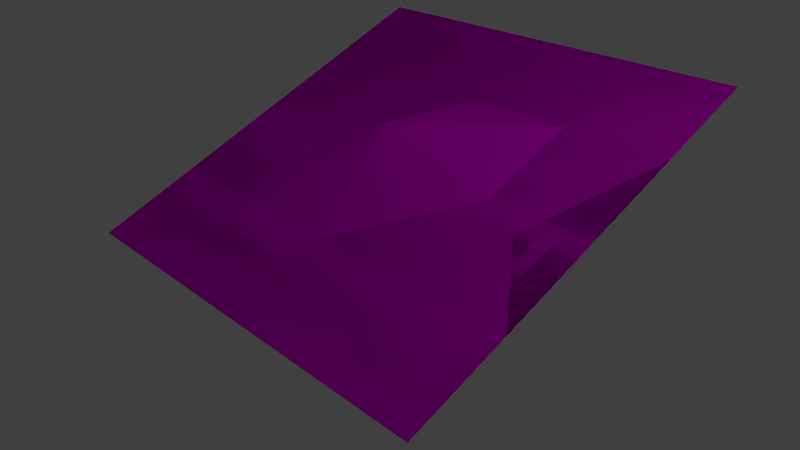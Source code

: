 # Source: uv_plane.blend  (saved by Blender 2.79.0; exported with 4.5.12 LTS)
import bpy
from mathutils import Matrix  # noqa: F401  (used for matrix-valued properties, if any)

bpy.ops.wm.read_factory_settings(use_empty=True)
scene = bpy.context.scene
scene.name = 'Scene'

# ---- collections
col_collection_1 = bpy.data.collections.new('Collection 1'); scene.collection.children.link(col_collection_1)

# ---- images (referenced by path relative to the original .blend; pixels are not part of the script)
import os
ASSET_DIR = os.environ.get("B2B_ASSET_DIR", "")  # directory of the original .blend (textures are referenced by path, not embedded)
HERE = os.path.dirname(os.path.abspath(__file__))  # packed textures are extracted next to this script under _unpacked/

def load_image(name, relpath, width, height, colorspace="sRGB"):
    """Load a texture the original file referenced (path relative to the .blend, or extracted next to this script)."""
    p = next((c for c in (os.path.join(HERE, relpath), os.path.join(ASSET_DIR, relpath)) if relpath and os.path.exists(c)), "")
    if p:
        img = bpy.data.images.load(p, check_existing=True)
        img.name = name
    else:  # same state as the original file: an image datablock whose file is absent (Cycles renders it pink)
        img = bpy.data.images.new(name, width, height)
        img.source = "FILE"
        img.filepath = "//" + (relpath or name)
    img.colorspace_settings.name = colorspace
    return img
img_sample = load_image('sample', '', 1024, 1024, 'sRGB')

# ---- materials (node trees are filled in below, after node groups)
mat_material_001 = bpy.data.materials.new('Material.001')
mat_material_001.alpha_threshold = 0.0
mat_material_001.roughness = 0.5

# ---- material node trees
mat_material_001.use_nodes = True; mat_material_001.node_tree.nodes.clear()
_N = mat_material_001.node_tree.nodes; _L = mat_material_001.node_tree.links
n0 = _N.new('ShaderNodeOutputMaterial'); n0.name = 'Material Output'; n0.location = (300, 300)
n1 = _N.new('ShaderNodeBsdfDiffuse'); n1.name = 'Diffuse BSDF'; n1.location = (10, 300)
n2 = _N.new('ShaderNodeTexImage'); n2.name = 'Image Texture'; n2.location = (-180, 300)
n2.width = 140
n2.image = img_sample
_L.new(n1.outputs[0], n0.inputs[0])
_L.new(n2.outputs[0], n1.inputs[0])
n0.is_active_output = True

# ---- world
world_world = bpy.data.worlds.new('World'); scene.world = world_world
world_world.color = (0.05088, 0.05088, 0.05088)
world_world.use_sun_shadow = False
world_world.sun_shadow_jitter_overblur = 0.0
world_world.cycles.sampling_method = 'MANUAL'

# ---- cameras
cam_camera = bpy.data.cameras.new('Camera')
cam_camera.clip_end = 100.0
cam_camera.lens = 35.0
cam_camera.sensor_width = 32.0
cam_camera.sensor_height = 18.0
cam_camera.ortho_scale = 7.314
cam_camera.dof.focus_distance = 0.0

# ---- lights
light_lamp = bpy.data.lights.new('Lamp', 'POINT')
light_lamp.transmission_factor = 0.0
light_lamp.cutoff_distance = 30.0
light_lamp.energy = 100.0
light_lamp.shadow_buffer_clip_start = 1.001
light_lamp.shadow_soft_size = 0.1
light_lamp.shadow_maximum_resolution = 0.006
light_lamp.use_absolute_resolution = True

# ---- meshes
me_plane = bpy.data.meshes.new('Plane')
me_plane.from_pydata([(-3.838, -1.748, 0.0), (2.696, -1.748, 0.0), (-3.838, 4.786, 0.0), (2.696, 4.786, 0.0), (-3.838, -1.748, 0.0), (2.696, -1.748, 0.0), (-3.838, 4.786, 0.0), (2.696, 4.786, 0.0), (-3.838, 1.519, 0.0), (-0.5714, -1.748, 0.0), (2.696, 1.519, 0.0), (-0.5714, 4.786, 0.0), (-0.5714, 1.519, 0.7658), (-3.838, -0.1143, 0.0), (1.062, -1.748, 0.0), (2.696, 3.153, 0.0), (-2.205, 4.786, 0.0), (-3.838, 3.153, 0.0), (-2.205, -1.748, 0.0), (2.696, -0.1143, 0.0), (1.062, 4.786, 0.0), (-0.5714, 3.153, 0.0), (-0.5714, -0.1143, 0.0), (-2.205, 1.519, 0.0), (1.062, 1.519, 0.0), (1.062, -0.1143, 0.0), (-2.205, -0.1143, 0.0), (-2.205, 3.153, 0.0), (1.062, 3.153, 0.0)], [], [(0, 2, 3, 1), (28, 15, 7, 20), (1, 3, 7, 15, 10, 19, 5), (2, 0, 4, 13, 8, 17, 6), (3, 2, 6, 16, 11, 20, 7), (0, 1, 5, 14, 9, 18, 4), (27, 21, 11, 16), (26, 22, 12, 23), (25, 19, 10, 24), (22, 25, 24, 12), (9, 14, 25, 22), (14, 5, 19, 25), (13, 26, 23, 8), (4, 18, 26, 13), (18, 9, 22, 26), (17, 27, 16, 6), (8, 23, 27, 17), (23, 12, 21, 27), (21, 28, 20, 11), (12, 24, 28, 21), (24, 10, 15, 28)])
_uv = me_plane.uv_layers.new(name='UVMap')
_uv.uv.foreach_set('vector', [0.0001, 9.998e-05, 9.998e-05, 0.9999, 0.9999, 0.9999, 0.9999, 9.998e-05, 0.75, 0.75, 0.9999, 0.75, 0.9999, 0.9999, 0.75, 0.9999, 0.9999, 9.998e-05, 0.9999, 0.9999, 0.9999, 0.9999, 0.9999, 0.75, 0.9999, 0.5, 0.9999, 0.25, 0.9999, 9.998e-05, 9.998e-05, 0.9999, 0.0001, 9.998e-05, 0.0001, 9.998e-05, 0.0001, 0.25, 0.0001, 0.5, 9.999e-05, 0.75, 9.998e-05, 0.9999, 0.9999, 0.9999, 9.998e-05, 0.9999, 9.998e-05, 0.9999, 0.25, 0.9999, 0.5, 0.9999, 0.75, 0.9999, 0.9999, 0.9999, 0.0001, 9.998e-05, 0.9999, 9.998e-05, 0.9999, 9.998e-05, 0.75, 9.998e-05, 0.5, 9.998e-05, 0.2501, 9.998e-05, 0.0001, 9.998e-05, 0.2501, 0.75, 0.5, 0.75, 0.5, 0.9999, 0.25, 0.9999, 0.2501, 0.25, 0.5, 0.25, 0.5, 0.5, 0.2501, 0.5, 0.75, 0.25, 0.9999, 0.25, 0.9999, 0.5, 0.75, 0.5, 0.5, 0.25, 0.75, 0.25, 0.75, 0.5, 0.5, 0.5, 0.5, 9.998e-05, 0.75, 9.998e-05, 0.75, 0.25, 0.5, 0.25, 0.75, 9.998e-05, 0.9999, 9.998e-05, 0.9999, 0.25, 0.75, 0.25, 0.0001, 0.25, 0.2501, 0.25, 0.2501, 0.5, 0.0001, 0.5, 0.0001, 9.998e-05, 0.2501, 9.998e-05, 0.2501, 0.25, 0.0001, 0.25, 0.2501, 9.998e-05, 0.5, 9.998e-05, 0.5, 0.25, 0.2501, 0.25, 9.999e-05, 0.75, 0.2501, 0.75, 0.25, 0.9999, 9.998e-05, 0.9999, 0.0001, 0.5, 0.2501, 0.5, 0.2501, 0.75, 9.999e-05, 0.75, 0.2501, 0.5, 0.5, 0.5, 0.5, 0.75, 0.2501, 0.75, 0.5, 0.75, 0.75, 0.75, 0.75, 0.9999, 0.5, 0.9999, 0.5, 0.5, 0.75, 0.5, 0.75, 0.75, 0.5, 0.75, 0.75, 0.5, 0.9999, 0.5, 0.9999, 0.75, 0.75, 0.75])
me_plane.materials.append(mat_material_001)
me_plane.use_remesh_preserve_volume = False
me_plane.use_remesh_preserve_attributes = False
me_plane.use_mirror_vertex_groups = False
me_plane.update()

# ---- objects
ob_plane = bpy.data.objects.new('Plane', me_plane)
ob_lamp = bpy.data.objects.new('Lamp', light_lamp)
ob_camera = bpy.data.objects.new('Camera', cam_camera)

# ---- transforms, parenting, visibility, modifiers, constraints
ob_plane.location = (-0.2921, 0.0, 0.0)
ob_plane.rotation_euler = (0.3889, -0.0, 0.0)
ob_plane.pass_index = 1
ob_plane.lineart.crease_threshold = 0.0
ob_lamp.location = (4.076, 1.005, 5.904)
ob_lamp.rotation_euler = (0.6503, 0.05522, 1.866)
ob_lamp.lock_rotations_4d = False
ob_lamp.empty_display_type = 'ARROWS'
ob_lamp.color = (0.0, 0.0, 0.0, 0.0)
ob_lamp.lineart.crease_threshold = 0.0
ob_camera.location = (7.481, -6.508, 5.344)
ob_camera.rotation_euler = (1.109, 0.0, 0.8149)
ob_camera.lock_rotations_4d = False
ob_camera.empty_display_type = 'ARROWS'
ob_camera.color = (0.0, 0.0, 0.0, 0.0)
ob_camera.display_type = 'WIRE'
ob_camera.lineart.crease_threshold = 0.0

# ---- collection membership
col_collection_1.objects.link(ob_plane)
col_collection_1.objects.link(ob_lamp)
col_collection_1.objects.link(ob_camera)

# ---- scene / render settings (as saved in the file)
scene.camera = ob_camera
scene.frame_start = 1; scene.frame_end = 250; scene.frame_set(1)
scene.render.engine = 'CYCLES'
scene.render.resolution_percentage = 50
scene.render.dither_intensity = 0.0
scene.cycles.use_denoising = False
scene.cycles.samples = 128
scene.cycles.sampling_pattern = 'TABULATED_SOBOL'
scene.cycles.use_adaptive_sampling = False
scene.cycles.use_light_tree = False
scene.cycles.blur_glossy = 0.0
scene.cycles.pixel_filter_type = 'GAUSSIAN'
scene.cycles.filter_width = 0.01
scene.cycles.sample_clamp_indirect = 0.0
scene.view_settings.view_transform = 'Standard'
bpy.context.view_layer.update()
